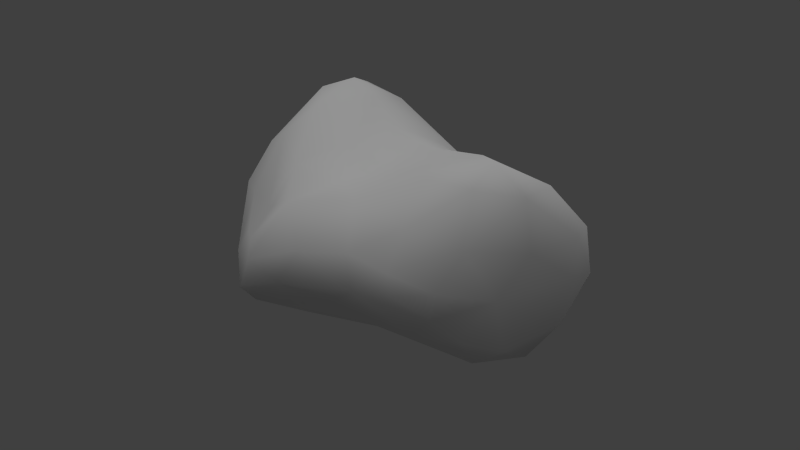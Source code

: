 # Source: granite_b.blend  (saved by Blender 2.72.0; exported with 4.5.12 LTS)
import bpy
from mathutils import Matrix  # noqa: F401  (used for matrix-valued properties, if any)

bpy.ops.wm.read_factory_settings(use_empty=True)
scene = bpy.context.scene
scene.name = 'Scene'

# ---- collections
col_collection_1 = bpy.data.collections.new('Collection 1'); scene.collection.children.link(col_collection_1)

# ---- materials (node trees are filled in below, after node groups)
mat_material = bpy.data.materials.new('Material')
mat_material.alpha_threshold = 0.0
mat_material.use_transparent_shadow = False
mat_material.roughness = 0.5
mat_material.specular_intensity = 0.0
mat_material.line_color = (0.0, 0.0, 0.0, 1.0)

# ---- material node trees

# ---- world
world_world = bpy.data.worlds.new('World'); scene.world = world_world
world_world.color = (0.05088, 0.05088, 0.05088)
world_world.use_sun_shadow = False
world_world.sun_shadow_jitter_overblur = 0.0
world_world.cycles.sampling_method = 'MANUAL'
world_world.cycles.sample_map_resolution = 256

# ---- lights
light_hemi = bpy.data.lights.new('Hemi', 'SUN')
light_hemi.transmission_factor = 0.0
light_hemi.angle = 1.571
light_hemi.energy = 1.0
light_hemi.shadow_buffer_clip_start = 0.5
light_hemi.shadow_soft_size = 1.0
light_hemi.shadow_cascade_max_distance = 1000.0
light_hemi.cycles.use_multiple_importance_sampling = False

# ---- meshes
me_cube = bpy.data.meshes.new('Cube')
me_cube.from_pydata([(0.1967, 0.278, -0.2539), (-0.06178, -0.6439, 0.6108), (0.4749, 0.03848, -0.009815), (0.05128, -0.1238, 0.9721), (-0.4687, 0.1371, -0.6014), (-0.2323, 0.4269, 0.7348), (-0.6322, 0.3583, -0.07985), (0.5525, 0.1618, -0.7221), (0.615, -0.4519, 0.05902), (-0.5327, 0.0271, 0.4726), (0.1764, -0.1188, -0.9814), (-0.6036, 0.4461, -0.2345), (0.4338, -0.1768, 0.4182), (0.6267, -0.03801, -0.787), (-0.6498, 0.05588, -0.3963), (-0.4422, -0.3061, 0.5044), (0.07293, -0.4915, -0.716), (-0.1582, -0.6478, -0.4422), (0.2024, -0.5724, -0.3918), (0.4195, -0.3272, -0.7093), (-0.5263, -0.2203, -0.2896), (-0.2806, -0.4496, 0.1844), (-0.2287, -0.36, -0.7519), (-0.4039, -0.4533, -0.4886), (-0.3073, 0.5357, -0.145), (-0.1861, 0.5054, 0.1478), (-0.3956, 0.2531, -0.5073), (-0.6839, 0.2637, -0.344), (0.5985, -0.5258, 0.09278), (0.1449, 0.1834, -0.7885), (0.5144, -0.3471, 0.2594), (0.07592, 0.3215, 0.08764), (-0.2384, -0.541, -0.635), (0.3885, -0.547, 0.454), (0.2947, 0.2873, 0.2645), (0.05722, -0.736, 0.08933), (-0.1657, 0.2141, -0.6629), (0.2918, -0.4805, 0.7201), (-0.06896, 0.08405, -0.86), (0.4152, 0.1729, -0.1599), (0.4843, -0.5647, 0.2149), (-0.4655, -0.2384, 0.6607), (-0.5649, 0.1195, 0.03509), (-0.09977, -0.6547, 0.3131), (0.08404, 0.4101, 0.2909), (-0.002715, -0.3502, -0.8776), (0.5686, 0.1542, -0.3835), (-0.4805, 0.3877, -0.3488), (0.6604, 0.1472, -0.5819), (0.4334, -0.1696, 0.1583), (0.4839, -0.4178, -0.4295), (0.2432, -0.6645, 0.2381), (0.5899, -0.07285, -0.1586), (-0.4754, 0.002737, 0.6863), (0.4419, -0.4055, 0.5868), (-0.2552, 0.3086, -0.4389), (-0.4311, 0.3559, 0.6798), (-0.4794, -0.1809, 0.1414), (-0.5507, 0.3605, 0.2915), (0.02799, -0.5361, 0.8202), (0.1856, 0.4984, 0.692), (0.1717, 0.05261, 0.9834), (0.1084, 0.3911, 0.8526), (-0.5087, 0.5073, 0.03201), (-0.09099, -0.07686, -0.9304), (-0.2554, 0.5229, 0.4839), (0.1452, 0.2507, -0.0578), (0.5955, -0.3405, -0.4737), (0.1505, -0.6285, 0.5788), (0.3407, -0.2326, -0.9104), (0.2905, -0.06213, 0.9376), (0.1755, -0.2909, 0.9508), (0.5189, -0.4297, 0.3291), (-0.03364, 0.3587, -0.08457), (-0.0551, -0.6939, -0.1477), (-0.5208, 0.3753, 0.5053), (0.619, -0.3033, -0.04431), (-0.09641, -0.35, 0.9089), (0.3887, 0.0708, 0.286), (-0.5372, -0.1122, -0.6067), (0.3325, -0.4226, -0.5677), (0.3547, 0.1859, 0.04631), (-0.3036, 0.4262, -0.3056), (0.3387, -0.2899, 0.8221), (0.7014, -0.2011, -0.5077), (0.4127, -0.1071, 0.6406), (0.2764, 0.3622, 0.527), (0.5477, -0.5955, -0.02832), (0.7277, -0.0582, -0.4018), (-0.361, -0.2385, 0.7779), (-0.2367, -0.55, 0.5735), (-0.4367, 0.4914, 0.2662), (0.2801, 0.2449, 0.841), (0.3469, 0.3065, -0.5358), (-0.05899, 0.4209, -0.3353), (-0.4504, 0.4524, 0.4725), (-0.0366, 0.1802, 0.8877), (0.4466, 0.004458, -0.8904), (0.6124, -0.4571, -0.2445), (0.0006919, 0.5397, 0.6928), (-0.5008, 0.2197, 0.634), (0.0006296, 0.5305, 0.4515), (0.1299, 0.3349, -0.602), (0.2672, -0.6896, -0.1084), (-0.3126, -0.1559, -0.7996), (0.7434, 0.004354, -0.6134), (-0.271, -0.5201, -0.175), (-0.2675, 0.087, 0.7947), (-0.3875, -0.331, -0.0216), (-0.3981, -0.3035, -0.6836), (0.03355, -0.6895, 0.367), (-0.262, -0.4763, 0.7667)], [], [(111, 77, 89), (92, 70, 85), (2, 78, 49), (104, 109, 79), (53, 89, 107), (51, 35, 103), (62, 99, 5), (82, 55, 47), (61, 96, 3), (57, 108, 21), (62, 61, 92), (107, 77, 3), (4, 14, 27), (105, 7, 48), (52, 46, 39), (90, 15, 21), (29, 36, 102), (23, 79, 109), (69, 16, 45), (58, 6, 42), (12, 30, 49), (59, 77, 111), (74, 106, 17), (74, 18, 103), (4, 11, 47), (110, 43, 35), (105, 88, 84), (36, 4, 26), (41, 15, 111), (76, 8, 98), (55, 36, 26), (105, 84, 13), (99, 60, 101), (38, 64, 4), (65, 95, 5), (18, 74, 17), (5, 56, 107), (102, 7, 29), (80, 16, 19), (74, 103, 35), (62, 5, 96), (89, 77, 107), (15, 9, 57), (23, 106, 20), (43, 21, 74), (8, 30, 72), (24, 47, 11), (53, 41, 89), (12, 78, 85), (68, 51, 33), (1, 90, 43), (41, 53, 9), (52, 88, 46), (50, 67, 98), (13, 84, 69), (31, 73, 25), (102, 55, 94), (79, 14, 4), (31, 44, 34), (71, 61, 3), (44, 101, 86), (104, 64, 45), (4, 47, 26), (5, 107, 96), (58, 100, 75), (76, 98, 84), (20, 14, 79), (12, 72, 30), (110, 51, 68), (98, 103, 18), (6, 14, 42), (107, 100, 53), (73, 0, 94), (55, 82, 94), (100, 9, 53), (105, 13, 7), (57, 42, 20), (56, 95, 75), (40, 33, 51), (59, 111, 1), (11, 63, 24), (78, 2, 81), (33, 54, 37), (21, 43, 90), (65, 101, 25), (109, 104, 22), (33, 72, 54), (38, 36, 29), (18, 50, 98), (65, 99, 101), (24, 25, 73), (103, 87, 51), (11, 6, 63), (76, 84, 88), (45, 64, 10), (104, 79, 4), (94, 93, 102), (59, 71, 77), (86, 85, 78), (19, 67, 80), (66, 81, 39), (88, 105, 48), (83, 71, 37), (10, 97, 69), (27, 6, 11), (69, 45, 10), (9, 100, 58), (10, 29, 97), (6, 27, 14), (29, 10, 38), (91, 58, 95), (39, 0, 66), (86, 60, 92), (31, 25, 44), (37, 71, 59), (97, 7, 13), (57, 20, 108), (83, 54, 85), (54, 83, 37), (86, 92, 85), (98, 67, 84), (52, 76, 88), (70, 92, 61), (108, 20, 106), (48, 46, 88), (23, 17, 106), (12, 49, 78), (13, 69, 97), (95, 65, 91), (1, 110, 68), (71, 83, 70), (109, 22, 32), (2, 52, 39), (71, 70, 61), (93, 48, 7), (98, 8, 87), (111, 90, 1), (58, 63, 6), (36, 55, 102), (10, 64, 38), (21, 106, 74), (102, 93, 7), (75, 95, 58), (91, 25, 63), (32, 23, 109), (80, 67, 50), (45, 16, 32), (0, 73, 66), (104, 4, 64), (59, 1, 68), (104, 45, 22), (49, 76, 52), (8, 72, 28), (57, 21, 15), (62, 96, 61), (44, 25, 101), (31, 81, 66), (72, 40, 28), (101, 60, 86), (41, 111, 89), (42, 57, 9), (62, 92, 60), (87, 103, 98), (58, 42, 9), (21, 108, 106), (12, 85, 72), (93, 0, 46), (76, 49, 30), (97, 29, 7), (40, 87, 28), (31, 66, 73), (19, 84, 67), (5, 99, 65), (31, 34, 81), (16, 18, 17), (110, 35, 51), (46, 0, 39), (69, 19, 16), (54, 72, 85), (23, 32, 17), (94, 0, 93), (111, 15, 90), (100, 56, 75), (99, 62, 60), (39, 81, 2), (56, 5, 95), (26, 47, 55), (24, 63, 25), (107, 3, 96), (91, 63, 58), (24, 94, 82), (78, 34, 86), (3, 77, 71), (42, 14, 20), (33, 40, 72), (86, 34, 44), (43, 74, 35), (94, 24, 73), (49, 52, 2), (65, 25, 91), (83, 85, 70), (8, 28, 87), (93, 46, 48), (36, 38, 4), (18, 80, 50), (45, 32, 22), (8, 76, 30), (51, 87, 40), (79, 23, 20), (47, 24, 82), (33, 37, 68), (19, 69, 84), (78, 81, 34), (4, 27, 11), (37, 59, 68), (15, 41, 9), (17, 32, 16), (107, 56, 100), (80, 18, 16), (110, 1, 43)])
me_cube.polygons.foreach_set('use_smooth', [True] * 220)
_uv = me_cube.uv_layers.new(name='UVMap')
_uv.uv.foreach_set('vector', [-0.1993, -0.4837, 0.02759, -0.353, -0.3348, -0.2376, 0.4952, 0.8794, 0.07455, 0.9794, 0.01295, 0.6721, 0.2124, -0.0009705, 0.2567, 0.3051, -0.07261, 0.173, -0.2686, -0.1522, -0.3857, -0.3048, -0.5763, -0.1069, -0.4915, 0.01202, -0.3348, -0.2376, -0.2068, 0.09921, 0.4929, 0.2556, 0.2381, 0.1016, 0.5257, -0.103, 0.3081, 0.4139, 0.1606, 0.5676, -0.1585, 0.451, -0.2563, -0.307, -0.19, -0.445, -0.4985, -0.3518, 0.3948, 0.06362, 0.1095, 0.1956, 0.2299, -0.1189, -0.08812, 0.1556, -0.2938, -0.01316, -0.4562, 0.2, 0.3081, 0.4139, 0.3948, 0.06362, 0.5435, 0.2626, -0.2068, 0.09921, 0.02759, -0.353, 0.2299, -0.1189, 0.3475, -0.6131, 0.2362, -0.4009, 0.5209, -0.3468, 0.1656, -0.6255, 0.3814, -0.7381, 0.3613, -0.5929, 0.05987, -0.1549, 0.371, -0.3877, 0.3917, -0.1539, -0.5938, 0.6026, -0.2597, 0.5311, -0.4562, 0.2, 0.3582, -0.8067, -0.06736, -0.6768, 0.3376, -0.6138, -0.4614, -0.4965, 0.005976, -0.6186, -0.256, -0.6982, 0.6264, -0.9329, 0.2596, -0.7317, 0.1559, -0.8989, 0.6535, 0.3108, 0.6506, -0.07345, 0.3234, 0.04549, -0.08251, 0.442, -0.3159, 0.2776, -0.07261, 0.173, 0.198, -0.5456, 0.02759, -0.353, -0.1993, -0.4837, 0.08418, -0.1437, -0.2116, -0.1719, -0.05703, -0.4484, 0.08418, -0.1437, 0.4369, -0.3963, 0.5257, -0.103, -0.4824, 0.151, -0.6672, 0.4708, -0.4985, 0.4103, 0.2056, 0.389, 0.02299, 0.3332, 0.2381, 0.1016, 0.1656, -0.6255, 0.07993, -0.4066, -0.1158, -0.5162, -0.06736, -0.6768, -0.4824, -0.6131, -0.3822, -0.5158, -0.167, 0.6928, -0.2597, 0.5311, -0.4928, 0.8026, -0.2558, -0.03667, -0.4594, 0.07026, -0.4665, -0.2438, -0.19, -0.445, -0.06736, -0.6768, -0.3822, -0.5158, 0.1656, -0.6255, -0.1158, -0.5162, 0.1076, -0.8052, 0.1606, 0.7261, 0.4139, 0.7253, 0.1605, 0.4764, 0.0652, 0.09616, 0.03501, -0.07035, -0.4824, 0.151, -0.1902, 0.5099, -0.4574, 0.4981, -0.1585, 0.7696, 0.4369, -0.3963, 0.08418, -0.1437, -0.05703, -0.4484, -0.1585, 0.451, -0.4309, 0.3775, -0.2068, 0.09921, 0.3376, -0.6138, 0.9165, -0.7381, 0.3582, -0.8067, 0.6152, -0.5783, 0.2596, -0.7317, 0.7344, -0.7248, 0.08418, -0.1437, 0.5257, -0.103, 0.2381, 0.1016, 0.3081, 0.4139, -0.1585, 0.451, 0.1095, 0.1956, -0.3348, -0.2376, 0.02759, -0.353, -0.2068, 0.09921, -0.2597, 0.5311, 0.1968, 0.4983, -0.08812, 0.1556, -0.4614, -0.4965, -0.5529, -0.1719, -0.1422, -0.2905, -0.7373, 0.3332, -0.4562, 0.2, -0.791, -0.1437, -0.4594, 0.07026, -0.3159, 0.2776, -0.429, 0.3497, -0.2613, -0.1408, -0.4985, -0.3518, -0.6672, -0.2335, 0.1634, 0.7194, -0.167, 0.6928, -0.167, 0.8141, -0.08251, 0.442, 0.2567, 0.3051, 0.01295, 0.6721, 0.3658, 0.6081, 0.4929, 0.2556, 0.6919, 0.479, 0.07503, 0.6412, -0.1647, 0.6026, 0.02299, 0.3332, -0.167, 0.6928, 0.1634, 0.7194, 0.1968, 0.4983, 0.05987, -0.1549, 0.07993, -0.4066, 0.371, -0.3877, 0.8225, -0.4353, 0.9755, -0.481, 0.9986, -0.2438, 0.1076, -0.8052, -0.1158, -0.5162, -0.159, -0.9329, 0.2637, 0.09988, 0.1136, -0.07833, -0.09531, 0.1621, 0.3376, -0.6138, -0.19, -0.445, 0.07886, -0.3378, 0.005976, -0.6186, 0.2362, -0.4009, 0.3475, -0.6131, 0.2637, 0.09988, 0.2748, 0.3102, 0.5634, 0.2829, 0.4001, -0.2918, 0.3948, 0.06362, 0.2299, -0.1189, 0.2748, 0.3102, 0.1605, 0.4764, 0.5383, 0.5545, -0.2686, -0.1522, 0.03501, -0.07035, 0.1559, -0.3532, -0.4824, 0.151, -0.4985, 0.4103, -0.3822, 0.271, -0.1585, 0.451, -0.2068, 0.09921, 0.1095, 0.1956, 0.6535, 0.3108, 0.4607, 0.6653, 0.6738, 0.5321, -0.2558, -0.03667, -0.4665, -0.2438, -0.1158, -0.5162, -0.1422, -0.2905, 0.2362, -0.4009, 0.005976, -0.6186, -0.08251, 0.442, -0.429, 0.3497, -0.3159, 0.2776, 0.2056, 0.389, 0.4929, 0.2556, 0.3658, 0.6081, 0.9986, -0.2438, 0.5257, -0.103, 0.4369, -0.3963, 0.6506, -0.07345, 0.2362, -0.4009, 0.3234, 0.04549, -0.2068, 0.09921, -0.5263, 0.2365, -0.4915, 0.01202, 0.1136, -0.07833, 0.4291, -0.2535, 0.07886, -0.3378, -0.19, -0.445, -0.2563, -0.307, 0.07886, -0.3378, 0.4607, 0.6653, 0.1968, 0.4983, 0.1634, 0.7194, 0.1656, -0.6255, 0.1076, -0.8052, 0.3814, -0.7381, -0.08812, 0.1556, 0.3234, 0.04549, -0.1422, -0.2905, -0.4309, 0.7127, -0.4574, 0.4981, -0.5538, 0.5321, 0.8231, 0.2316, 0.6919, 0.479, 0.4929, 0.2556, 0.198, 0.858, -0.1993, 0.8026, 0.07503, 0.6412, -0.6672, -0.2335, -0.5373, 0.04231, -0.2613, -0.1408, 0.2567, 0.3051, 0.2124, -0.0009705, 0.439, 0.05776, -0.5897, 0.479, -0.3958, 0.6164, -0.4986, 0.7544, -0.4562, 0.2, -0.7373, 0.3332, -0.5938, 0.6026, -0.1902, 0.5099, 0.1605, 0.4764, -0.09531, 0.1621, -0.3857, -0.3048, -0.2686, -0.1522, -0.1536, -0.3634, -0.5897, 0.479, -0.429, 0.3497, -0.3958, 0.6164, 0.0652, -0.8807, -0.06736, -0.6768, 0.3582, -0.8067, 0.4369, -0.3963, 0.8225, -0.4353, 0.9986, -0.2438, -0.1902, 0.5099, 0.1606, 0.7261, 0.1605, 0.4764, -0.2613, -0.1408, -0.09531, 0.1621, 0.1136, -0.07833, 0.5257, -0.103, 0.91, -0.02012, 0.4929, 0.2556, 0.7708, -0.2335, 0.6506, -0.07345, 0.8546, 0.04231, -0.2558, -0.03667, -0.1158, -0.5162, 0.07993, -0.4066, 0.1559, -0.3532, 0.03501, -0.07035, 0.4013, -0.1138, -0.2686, -0.1522, -0.5763, -0.1069, -0.4824, 0.151, 0.07886, -0.3378, 0.6349, -0.5453, 0.3376, -0.6138, 0.198, -0.5456, 0.4001, -0.2918, 0.02759, -0.353, 0.6558, 0.5545, 0.01295, 0.6721, 0.2567, 0.3051, 0.7344, -0.7248, 0.9755, -0.481, 0.6152, -0.5783, 0.3586, -0.05062, 0.6623, 0.05776, 0.7884, -0.1539, 0.07993, -0.4066, 0.1656, -0.6255, 0.3613, -0.5929, 0.6237, -0.2908, 0.4001, -0.2918, 0.5594, -0.488, 0.4013, -0.1138, 0.7715, 0.0138, 0.6264, -0.2315, 0.5209, -0.3468, 0.6506, -0.07345, 0.7708, -0.2335, 0.6264, -0.2315, 0.1559, -0.3532, 0.4013, -0.1138, 0.1968, 0.4983, 0.4607, 0.6653, 0.6535, 0.3108, 0.4013, -0.1138, 0.3582, 0.1989, 0.7715, 0.0138, 0.6506, -0.07345, 0.5209, -0.3468, 0.2362, -0.4009, 0.3582, 0.1989, 0.4013, -0.1138, 0.0652, 0.09616, 0.8329, 0.2846, 0.6535, 0.3108, 0.7795, 0.4981, 0.7884, -0.1539, 0.4291, -0.2535, 0.3586, -0.05062, 0.6558, 0.5545, 0.8424, 0.7253, 0.4952, 0.8794, 0.2637, 0.09988, -0.09531, 0.1621, 0.2748, 0.3102, 0.5594, -0.488, 0.4001, -0.2918, 0.198, -0.5456, 0.7715, 0.0138, 0.9165, 0.1766, 1.018, -0.03015, -0.08812, 0.1556, -0.1422, -0.2905, -0.2938, -0.01316, -0.2375, 0.8599, -0.3958, 0.6164, 0.01295, 0.6721, -0.3958, 0.6164, -0.2375, 0.8599, -0.4986, 0.7544, 0.6558, 0.5545, 0.4952, 0.8794, 0.01295, 0.6721, -0.4665, -0.2438, -0.3068, -0.481, -0.1158, -0.5162, 0.05987, -0.1549, -0.2558, -0.03667, 0.07993, -0.4066, 0.5576, -0.05511, 0.5435, 0.2626, 0.3948, 0.06362, -0.2938, -0.01316, -0.1422, -0.2905, -0.5529, -0.1719, 0.3613, -0.5929, 0.371, -0.3877, 0.07993, -0.4066, -0.3937, -0.4965, -0.05703, -0.4484, -0.2116, -0.1719, -0.08251, 0.442, -0.07261, 0.173, 0.2567, 0.3051, 1.018, -0.03015, 0.6264, -0.2315, 0.7715, 0.0138, -0.4574, 0.4981, -0.1902, 0.5099, -0.4386, 0.2846, 0.07503, 0.6412, 0.2056, 0.389, 0.3658, 0.6081, 0.4001, -0.2918, 0.6237, -0.2908, 0.5576, -0.05511, -0.3857, -0.3048, -0.1536, -0.3634, -0.1669, -0.5507, 0.2124, -0.0009705, 0.05987, -0.1549, 0.3917, -0.1539, 0.4001, -0.2918, 0.5576, -0.05511, 0.3948, 0.06362, 0.6349, -0.5453, 1.064, -0.5929, 0.9165, -0.7381, -0.4665, -0.2438, -0.4594, 0.07026, -0.6561, -0.02012, -0.1993, 0.8026, -0.1647, 0.6026, 0.07503, 0.6412, 0.6535, 0.3108, 0.8546, 0.04231, 0.6506, -0.07345, -0.06736, -0.6768, -0.19, -0.445, 0.3376, -0.6138, 0.4013, -0.1138, 0.03501, -0.07035, 0.0652, 0.09616, -0.2247, 0.2, -0.2116, -0.1719, 0.08418, -0.1437, 0.3376, -0.6138, 0.6349, -0.5453, 0.9165, -0.7381, 0.6738, 0.5321, 0.7795, 0.4981, 0.6535, 0.3108, -0.4386, 0.2846, -0.09531, 0.1621, -0.5373, 0.04231, -0.5815, -0.6479, -0.4614, -0.4965, -0.256, -0.6982, 0.6152, -0.5783, 0.9755, -0.481, 0.8225, -0.4353, 0.1559, -0.8989, 0.2596, -0.7317, -0.1669, -0.6479, 0.4291, -0.2535, 0.1136, -0.07833, 0.3586, -0.05062, -0.2686, -0.1522, -0.4824, 0.151, 0.03501, -0.07035, 0.198, 0.858, 0.07503, 0.6412, 0.3658, 0.6081, -0.2686, -0.1522, 0.1559, -0.3532, -0.1536, -0.3634, -0.07261, 0.173, -0.2558, -0.03667, 0.05987, -0.1549, -0.4594, 0.07026, -0.429, 0.3497, -0.5606, 0.1052, -0.08812, 0.1556, -0.4562, 0.2, -0.2597, 0.5311, 0.3081, 0.4139, 0.1095, 0.1956, 0.3948, 0.06362, 0.2748, 0.3102, -0.09531, 0.1621, 0.1605, 0.4764, 0.2637, 0.09988, 0.6623, 0.05776, 0.3586, -0.05062, -0.429, 0.3497, -0.6139, 0.2316, -0.5606, 0.1052, 0.1605, 0.4764, 0.4139, 0.7253, 0.5383, 0.5545, -0.167, 0.6928, -0.4928, 0.8026, -0.167, 0.8141, 0.3234, 0.04549, -0.08812, 0.1556, 0.1968, 0.4983, 0.3081, 0.4139, 0.5435, 0.2626, 0.4139, 0.5249, 0.91, -0.02012, 0.5257, -0.103, 0.9986, -0.2438, 0.6535, 0.3108, 0.3234, 0.04549, 0.1968, 0.4983, -0.4562, 0.2, -0.2938, -0.01316, -0.5529, -0.1719, -0.08251, 0.442, 0.01295, 0.6721, -0.429, 0.3497, 0.6349, -0.5453, 0.4291, -0.2535, 0.9385, -0.3877, -0.2558, -0.03667, -0.07261, 0.173, -0.3159, 0.2776, 0.7715, 0.0138, 0.3582, 0.1989, 0.9165, 0.1766, 0.8231, 0.2316, 0.91, -0.02012, 0.9796, 0.1052, 0.2637, 0.09988, 0.3586, -0.05062, 0.1136, -0.07833, -0.2886, -0.7248, -0.1158, -0.5162, -0.3068, -0.481, -0.1585, 0.7696, 0.1606, 0.7261, -0.1902, 0.5099, 0.2637, 0.09988, 0.5634, 0.2829, 0.6623, 0.05776, 0.2596, -0.7317, 0.4369, -0.3963, -0.05703, -0.4484, 0.2056, 0.389, 0.2381, 0.1016, 0.4929, 0.2556, 0.9385, -0.3877, 0.4291, -0.2535, 0.7884, -0.1539, 0.6264, -0.9329, 0.7344, -0.7248, 0.2596, -0.7317, -0.3958, 0.6164, -0.429, 0.3497, 0.01295, 0.6721, -0.3937, -0.4965, -0.1669, -0.6479, -0.05703, -0.4484, 0.07886, -0.3378, 0.4291, -0.2535, 0.6349, -0.5453, -0.4928, 0.8026, -0.2597, 0.5311, -0.5938, 0.6026, 0.4607, 0.6653, 0.6472, 0.7127, 0.6738, 0.5321, 0.1606, 0.7261, 0.3081, 0.8915, 0.4139, 0.7253, 0.3917, -0.1539, 0.439, 0.05776, 0.2124, -0.0009705, -0.4309, 0.7127, -0.1585, 0.7696, -0.4574, 0.4981, -0.3822, -0.5158, -0.4985, -0.3518, -0.19, -0.445, -0.2613, -0.1408, -0.5373, 0.04231, -0.09531, 0.1621, -0.2068, 0.09921, 0.2299, -0.1189, 0.1095, 0.1956, 0.8329, 0.2846, 0.8546, 0.04231, 0.6535, 0.3108, -0.2613, -0.1408, 0.07886, -0.3378, -0.2563, -0.307, 0.2567, 0.3051, 0.5533, 0.2829, 0.6558, 0.5545, 0.2299, -0.1189, 0.02759, -0.353, 0.4001, -0.2918, 0.3234, 0.04549, 0.2362, -0.4009, -0.1422, -0.2905, -0.5897, 0.479, -0.6139, 0.2316, -0.429, 0.3497, 0.5383, 0.5545, 0.5634, 0.2829, 0.2748, 0.3102, 0.02299, 0.3332, 0.08418, -0.1437, 0.2381, 0.1016, 0.07886, -0.3378, -0.2613, -0.1408, 0.1136, -0.07833, -0.07261, 0.173, 0.05987, -0.1549, 0.2124, -0.0009705, -0.1902, 0.5099, -0.09531, 0.1621, -0.4386, 0.2846, -0.2375, 0.8599, 0.01295, 0.6721, 0.07455, 0.9794, -0.4594, 0.07026, -0.5606, 0.1052, -0.6561, -0.02012, 0.6349, -0.5453, 0.9385, -0.3877, 1.064, -0.5929, -0.06736, -0.6768, 0.0652, -0.8807, -0.4824, -0.6131, 0.4369, -0.3963, 0.6152, -0.5783, 0.8225, -0.4353, 0.1559, -0.3532, -0.1669, -0.5507, -0.1536, -0.3634, -0.4594, 0.07026, -0.2558, -0.03667, -0.3159, 0.2776, 0.4929, 0.2556, 0.91, -0.02012, 0.8231, 0.2316, 0.005976, -0.6186, -0.4614, -0.4965, -0.1422, -0.2905, -0.4985, -0.3518, -0.2613, -0.1408, -0.2563, -0.307, 0.6919, 0.479, 0.5594, 0.7544, 0.3658, 0.6081, -0.2886, -0.7248, -0.159, -0.9329, -0.1158, -0.5162, 0.2567, 0.3051, 0.439, 0.05776, 0.5533, 0.2829, -0.4824, 0.151, -0.7772, 0.2821, -0.6672, 0.4708, 0.5594, 0.7544, 0.198, 0.858, 0.3658, 0.6081, -0.2597, 0.5311, -0.167, 0.6928, 0.1968, 0.4983, -0.05703, -0.4484, -0.1669, -0.6479, 0.2596, -0.7317, -0.2068, 0.09921, -0.4309, 0.3775, -0.5263, 0.2365, 0.6152, -0.5783, 0.4369, -0.3963, 0.2596, -0.7317, 0.2056, 0.389, 0.07503, 0.6412, 0.02299, 0.3332])
me_cube.materials.append(mat_material)
me_cube.use_remesh_preserve_volume = False
me_cube.use_remesh_preserve_attributes = False
me_cube.use_mirror_vertex_groups = False
me_cube.update()

# ---- objects
ob_base01 = bpy.data.objects.new('base01', None)
ob_collision_1 = bpy.data.objects.new('collision-1', None)
ob_detail64 = bpy.data.objects.new('detail64', None)
ob_detail8 = bpy.data.objects.new('detail8', None)
ob_detail128 = bpy.data.objects.new('detail128', None)
ob_nulldetail0 = bpy.data.objects.new('nulldetail0', None)
ob_start01 = bpy.data.objects.new('start01', None)
ob_cubicflat128 = bpy.data.objects.new('cubicflat128', me_cube)
ob_hemi = bpy.data.objects.new('Hemi', light_hemi)

# ---- transforms, parenting, visibility, modifiers, constraints
ob_base01.location = (0.0, 0.0, 0.0)
ob_base01.empty_image_offset = (0.0, 0.0)
ob_base01.lineart.crease_threshold = 0.0
ob_collision_1.parent = ob_base01
ob_collision_1.location = (0.0, 0.0, 0.0)
ob_collision_1.empty_image_offset = (0.0, 0.0)
ob_collision_1.lineart.crease_threshold = 0.0
ob_detail64.parent = ob_base01
ob_detail64.location = (0.0, 0.0, 0.0)
ob_detail64.empty_image_offset = (0.0, 0.0)
ob_detail64.lineart.crease_threshold = 0.0
ob_detail8.parent = ob_base01
ob_detail8.location = (0.0, 0.0, 0.0)
ob_detail8.empty_image_offset = (0.0, 0.0)
ob_detail8.lineart.crease_threshold = 0.0
ob_detail128.parent = ob_base01
ob_detail128.location = (0.0, 0.0, 0.0)
ob_detail128.empty_image_offset = (0.0, 0.0)
ob_detail128.lineart.crease_threshold = 0.0
ob_nulldetail0.parent = ob_base01
ob_nulldetail0.location = (0.0, 0.0, 0.0)
ob_nulldetail0.empty_image_offset = (0.0, 0.0)
ob_nulldetail0.lineart.crease_threshold = 0.0
ob_start01.parent = ob_base01
ob_start01.location = (0.0, 0.0, 0.0)
ob_start01.empty_image_offset = (0.0, 0.0)
ob_start01.lineart.crease_threshold = 0.0
ob_cubicflat128.parent = ob_start01
ob_cubicflat128.location = (0.0, 0.0, 0.0)
ob_cubicflat128.rotation_euler = (1.536, -0.5958, 1.633)
ob_cubicflat128.scale = (1.281, 1.281, 1.281)
ob_cubicflat128.lineart.crease_threshold = 0.0
ob_hemi.location = (2.688, 8.845, -2.504)
ob_hemi.lineart.crease_threshold = 0.0

# ---- collection membership
col_collection_1.objects.link(ob_base01)
col_collection_1.objects.link(ob_collision_1)
col_collection_1.objects.link(ob_detail64)
col_collection_1.objects.link(ob_detail8)
col_collection_1.objects.link(ob_detail128)
col_collection_1.objects.link(ob_nulldetail0)
col_collection_1.objects.link(ob_start01)
col_collection_1.objects.link(ob_cubicflat128)
col_collection_1.objects.link(ob_hemi)

# ---- scene / render settings (as saved in the file)
scene.frame_start = 1; scene.frame_end = 250; scene.frame_set(1)
scene.render.engine = 'BLENDER_EEVEE_NEXT'
scene.render.image_settings.color_mode = 'RGB'
scene.render.image_settings.compression = 90
scene.render.resolution_percentage = 50
scene.render.dither_intensity = 0.0
scene.render.bake_margin = 2
scene.render.bake_bias = 0.0
scene.cycles.use_denoising = False
scene.cycles.samples = 10
scene.cycles.sampling_pattern = 'TABULATED_SOBOL'
scene.cycles.light_sampling_threshold = 0.0
scene.cycles.use_adaptive_sampling = False
scene.cycles.use_light_tree = False
scene.cycles.blur_glossy = 0.0
scene.cycles.volume_bounces = 1
scene.cycles.pixel_filter_type = 'GAUSSIAN'
scene.cycles.sample_clamp_indirect = 0.0
scene.view_settings.view_transform = 'Standard'
bpy.context.view_layer.update()

# ---- added for rendering (the .blend has no active camera): camera
cam_auto = bpy.data.cameras.new('AutoCamera')
cam_auto.lens = 50.0
cam_auto.sensor_width = 36.0
cam_auto.clip_end = 1000.0
ob_auto_camera = bpy.data.objects.new('AutoCamera', cam_auto)
scene.collection.objects.link(ob_auto_camera)
ob_auto_camera.location = (4.05594, -4.76578, 3.16276)
ob_auto_camera.rotation_euler = (1.09748, -7.21219e-08, 0.694738)
scene.camera = ob_auto_camera
bpy.context.view_layer.update()
